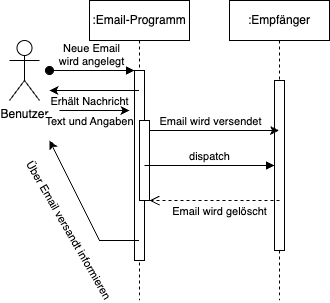

The diagram above was exported from draw.io. Its source (the exported page's mxGraphModel, read from the mxfile embedded in the PNG):
<mxGraphModel dx="1004" dy="571" grid="1" gridSize="10" guides="1" tooltips="1" connect="1" arrows="1" fold="1" page="1" pageScale="1" pageWidth="850" pageHeight="1100" math="0" shadow="0">
  <root>
    <mxCell id="0" />
    <mxCell id="1" parent="0" />
    <mxCell id="aM9ryv3xv72pqoxQDRHE-1" value=":Email-Programm" style="shape=umlLifeline;perimeter=lifelinePerimeter;whiteSpace=wrap;html=1;container=0;dropTarget=0;collapsible=0;recursiveResize=0;outlineConnect=0;portConstraint=eastwest;newEdgeStyle={&quot;edgeStyle&quot;:&quot;elbowEdgeStyle&quot;,&quot;elbow&quot;:&quot;vertical&quot;,&quot;curved&quot;:0,&quot;rounded&quot;:0};" parent="1" vertex="1">
      <mxGeometry x="130" y="40" width="100" height="300" as="geometry" />
    </mxCell>
    <mxCell id="aM9ryv3xv72pqoxQDRHE-2" value="" style="html=1;points=[];perimeter=orthogonalPerimeter;outlineConnect=0;targetShapes=umlLifeline;portConstraint=eastwest;newEdgeStyle={&quot;edgeStyle&quot;:&quot;elbowEdgeStyle&quot;,&quot;elbow&quot;:&quot;vertical&quot;,&quot;curved&quot;:0,&quot;rounded&quot;:0};" parent="aM9ryv3xv72pqoxQDRHE-1" vertex="1">
      <mxGeometry x="45" y="70" width="10" height="190" as="geometry" />
    </mxCell>
    <mxCell id="aM9ryv3xv72pqoxQDRHE-3" value="Neue Email &lt;br&gt;wird angelegt" style="html=1;verticalAlign=bottom;startArrow=oval;endArrow=block;startSize=8;edgeStyle=elbowEdgeStyle;elbow=vertical;curved=0;rounded=0;" parent="aM9ryv3xv72pqoxQDRHE-1" target="aM9ryv3xv72pqoxQDRHE-2" edge="1">
      <mxGeometry relative="1" as="geometry">
        <mxPoint x="-40" y="70" as="sourcePoint" />
      </mxGeometry>
    </mxCell>
    <mxCell id="aM9ryv3xv72pqoxQDRHE-4" value="" style="html=1;points=[];perimeter=orthogonalPerimeter;outlineConnect=0;targetShapes=umlLifeline;portConstraint=eastwest;newEdgeStyle={&quot;edgeStyle&quot;:&quot;elbowEdgeStyle&quot;,&quot;elbow&quot;:&quot;vertical&quot;,&quot;curved&quot;:0,&quot;rounded&quot;:0};" parent="aM9ryv3xv72pqoxQDRHE-1" vertex="1">
      <mxGeometry x="50" y="120" width="10" height="80" as="geometry" />
    </mxCell>
    <mxCell id="aM9ryv3xv72pqoxQDRHE-5" value=":Empfänger" style="shape=umlLifeline;perimeter=lifelinePerimeter;whiteSpace=wrap;html=1;container=0;dropTarget=0;collapsible=0;recursiveResize=0;outlineConnect=0;portConstraint=eastwest;newEdgeStyle={&quot;edgeStyle&quot;:&quot;elbowEdgeStyle&quot;,&quot;elbow&quot;:&quot;vertical&quot;,&quot;curved&quot;:0,&quot;rounded&quot;:0};" parent="1" vertex="1">
      <mxGeometry x="270" y="40" width="100" height="300" as="geometry" />
    </mxCell>
    <mxCell id="aM9ryv3xv72pqoxQDRHE-6" value="" style="html=1;points=[];perimeter=orthogonalPerimeter;outlineConnect=0;targetShapes=umlLifeline;portConstraint=eastwest;newEdgeStyle={&quot;edgeStyle&quot;:&quot;elbowEdgeStyle&quot;,&quot;elbow&quot;:&quot;vertical&quot;,&quot;curved&quot;:0,&quot;rounded&quot;:0};" parent="aM9ryv3xv72pqoxQDRHE-5" vertex="1">
      <mxGeometry x="45" y="80" width="10" height="170" as="geometry" />
    </mxCell>
    <mxCell id="aM9ryv3xv72pqoxQDRHE-7" value="dispatch" style="html=1;verticalAlign=bottom;endArrow=block;edgeStyle=elbowEdgeStyle;elbow=vertical;curved=0;rounded=0;" parent="1" source="aM9ryv3xv72pqoxQDRHE-2" target="aM9ryv3xv72pqoxQDRHE-6" edge="1">
      <mxGeometry relative="1" as="geometry">
        <mxPoint x="195" y="130" as="sourcePoint" />
        <Array as="points">
          <mxPoint x="180" y="120" />
        </Array>
        <mxPoint as="offset" />
      </mxGeometry>
    </mxCell>
    <mxCell id="aM9ryv3xv72pqoxQDRHE-8" value="Email wird gelöscht" style="html=1;verticalAlign=bottom;endArrow=open;dashed=1;endSize=8;edgeStyle=elbowEdgeStyle;elbow=vertical;curved=0;rounded=0;" parent="1" edge="1">
      <mxGeometry x="-0.0769" y="20" relative="1" as="geometry">
        <mxPoint x="190" y="240" as="targetPoint" />
        <Array as="points">
          <mxPoint x="195" y="240" />
        </Array>
        <mxPoint x="320" y="240" as="sourcePoint" />
        <mxPoint as="offset" />
      </mxGeometry>
    </mxCell>
    <mxCell id="6zdikIahjcHQpMIcn_AF-1" value="Benutzer" style="shape=umlActor;verticalLabelPosition=bottom;verticalAlign=top;html=1;outlineConnect=0;" vertex="1" parent="1">
      <mxGeometry x="50" y="80" width="30" height="60" as="geometry" />
    </mxCell>
    <mxCell id="6zdikIahjcHQpMIcn_AF-4" value="" style="endArrow=classic;html=1;rounded=0;" edge="1" parent="1" source="aM9ryv3xv72pqoxQDRHE-1">
      <mxGeometry width="50" height="50" relative="1" as="geometry">
        <mxPoint x="70" y="260" as="sourcePoint" />
        <mxPoint x="90" y="130" as="targetPoint" />
      </mxGeometry>
    </mxCell>
    <mxCell id="6zdikIahjcHQpMIcn_AF-5" value="Erhält Nachricht" style="edgeLabel;html=1;align=center;verticalAlign=middle;resizable=0;points=[];" vertex="1" connectable="0" parent="6zdikIahjcHQpMIcn_AF-4">
      <mxGeometry x="0.1597" y="2" relative="1" as="geometry">
        <mxPoint x="2" y="8" as="offset" />
      </mxGeometry>
    </mxCell>
    <mxCell id="6zdikIahjcHQpMIcn_AF-6" value="" style="endArrow=classic;html=1;rounded=0;" edge="1" parent="1">
      <mxGeometry width="50" height="50" relative="1" as="geometry">
        <mxPoint x="100" y="150" as="sourcePoint" />
        <mxPoint x="170" y="150" as="targetPoint" />
      </mxGeometry>
    </mxCell>
    <mxCell id="6zdikIahjcHQpMIcn_AF-7" value="Text und Angaben" style="edgeLabel;html=1;align=center;verticalAlign=middle;resizable=0;points=[];" vertex="1" connectable="0" parent="6zdikIahjcHQpMIcn_AF-6">
      <mxGeometry x="-0.0335" y="-2" relative="1" as="geometry">
        <mxPoint x="-4" y="8" as="offset" />
      </mxGeometry>
    </mxCell>
    <mxCell id="6zdikIahjcHQpMIcn_AF-8" value="" style="endArrow=classic;html=1;rounded=0;" edge="1" parent="1">
      <mxGeometry width="50" height="50" relative="1" as="geometry">
        <mxPoint x="190" y="170" as="sourcePoint" />
        <mxPoint x="319.5" y="170" as="targetPoint" />
      </mxGeometry>
    </mxCell>
    <mxCell id="6zdikIahjcHQpMIcn_AF-9" value="Email wird versendet" style="edgeLabel;html=1;align=center;verticalAlign=middle;resizable=0;points=[];" vertex="1" connectable="0" parent="6zdikIahjcHQpMIcn_AF-8">
      <mxGeometry x="0.3786" y="3" relative="1" as="geometry">
        <mxPoint x="-29" y="-7" as="offset" />
      </mxGeometry>
    </mxCell>
    <mxCell id="6zdikIahjcHQpMIcn_AF-10" value="" style="endArrow=classic;html=1;rounded=0;" edge="1" parent="1" source="aM9ryv3xv72pqoxQDRHE-1">
      <mxGeometry width="50" height="50" relative="1" as="geometry">
        <mxPoint x="40" y="230" as="sourcePoint" />
        <mxPoint x="90" y="180" as="targetPoint" />
        <Array as="points">
          <mxPoint x="140" y="280" />
        </Array>
      </mxGeometry>
    </mxCell>
    <mxCell id="6zdikIahjcHQpMIcn_AF-11" value="Über Email versandt informieren" style="edgeLabel;html=1;align=center;verticalAlign=middle;resizable=0;points=[];rotation=60;" vertex="1" connectable="0" parent="6zdikIahjcHQpMIcn_AF-10">
      <mxGeometry x="0.1295" y="1" relative="1" as="geometry">
        <mxPoint x="-9" y="30" as="offset" />
      </mxGeometry>
    </mxCell>
  </root>
</mxGraphModel>